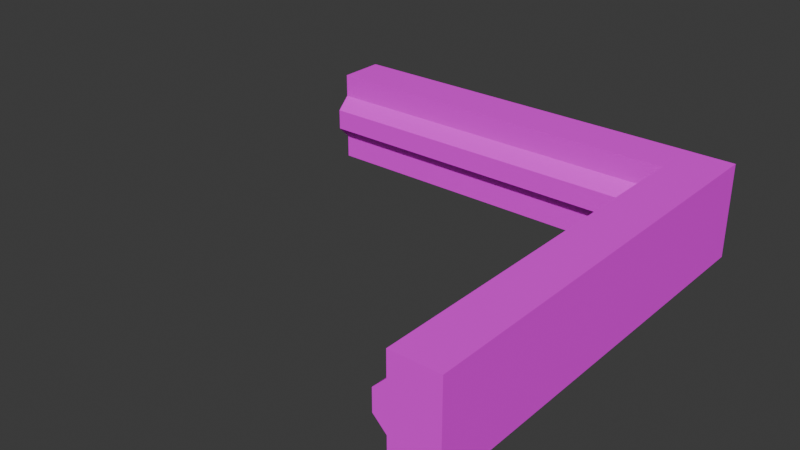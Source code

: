 # Source: PoolTableCorner.blend  (saved by Blender 5.2.44; exported with 4.5.12 LTS)
import bpy
from mathutils import Matrix  # noqa: F401  (used for matrix-valued properties, if any)

bpy.ops.wm.read_factory_settings(use_empty=True)
scene = bpy.context.scene
scene.name = 'Scene'

# ---- collections
col_collection = bpy.data.collections.new('Collection'); scene.collection.children.link(col_collection)

# ---- images (referenced by path relative to the original .blend; pixels are not part of the script)
import os
ASSET_DIR = os.environ.get("B2B_ASSET_DIR", "")  # directory of the original .blend (textures are referenced by path, not embedded)
HERE = os.path.dirname(os.path.abspath(__file__))  # packed textures are extracted next to this script under _unpacked/

def load_image(name, relpath, width, height, colorspace="sRGB"):
    """Load a texture the original file referenced (path relative to the .blend, or extracted next to this script)."""
    p = next((c for c in (os.path.join(HERE, relpath), os.path.join(ASSET_DIR, relpath)) if relpath and os.path.exists(c)), "")
    if p:
        img = bpy.data.images.load(p, check_existing=True)
        img.name = name
    else:  # same state as the original file: an image datablock whose file is absent (Cycles renders it pink)
        img = bpy.data.images.new(name, width, height)
        img.source = "FILE"
        img.filepath = "//" + (relpath or name)
    img.colorspace_settings.name = colorspace
    return img
img_diffusemap_png_001 = load_image('DiffuseMap.png.001', 'DiffuseMap.png', 1024, 1024, 'sRGB')

# ---- materials (node trees are filled in below, after node groups)
mat_poolassets = bpy.data.materials.new('PoolAssets')

# ---- material node trees
mat_poolassets.use_nodes = True; mat_poolassets.node_tree.nodes.clear()
_N = mat_poolassets.node_tree.nodes; _L = mat_poolassets.node_tree.links
n0 = _N.new('ShaderNodeBsdfPrincipled'); n0.name = 'Principled BSDF'; n0.location = (-200, 100)
n0.inputs[2].default_value = 0.75
n0.inputs[10].default_value = 0.005
n1 = _N.new('ShaderNodeOutputMaterial'); n1.name = 'Material Output'; n1.location = (200, 100)
n2 = _N.new('ShaderNodeTexImage'); n2.name = 'Image Texture'; n2.location = (-490, 60)
n2.image = img_diffusemap_png_001
_L.new(n0.outputs[0], n1.inputs[0])
_L.new(n2.outputs[0], n0.inputs[0])
n1.is_active_output = True

# ---- world
world_world = bpy.data.worlds.new('World'); scene.world = world_world
world_world.use_nodes = True; world_world.node_tree.nodes.clear()
_N = world_world.node_tree.nodes; _L = world_world.node_tree.links
n0 = _N.new('ShaderNodeOutputWorld'); n0.name = 'World Output'; n0.location = (200, 100)
n1 = _N.new('ShaderNodeBackground'); n1.name = 'Background'; n1.location = (-200, 100)
n1.inputs[0].default_value = (0.05088, 0.05088, 0.05088, 1.0)
_L.new(n1.outputs[0], n0.inputs[0])
n0.is_active_output = True
world_world.color = (0.05088, 0.05088, 0.05088)
world_world.sun_shadow_jitter_overblur = 0.0

# ---- meshes
me_plane = bpy.data.meshes.new('Plane')
me_plane.from_pydata([(-4.0, -0.0001268, 0.01029), (-4.0, -0.0001268, 1.01), (-4.0, 0.4999, 0.01029), (-4.0, 0.4999, 1.01), (0.0001184, -0.0001268, 0.01029), (0.0001184, -0.0001268, 1.01), (0.4999, 0.4999, 0.01029), (0.4999, 0.4999, 1.01), (-4.0, -0.0001268, 0.2603), (-4.0, -0.0001268, 0.7603), (-4.0, 0.4999, 0.5103), (0.4999, 0.4999, 0.5103), (0.0001184, -0.0001268, 0.7603), (0.0001184, -0.0001268, 0.2603), (-4.0, -0.1377, 0.3979), (-4.0, -0.1377, 0.6227), (-0.1375, -0.1377, 0.6227), (-0.1375, -0.1377, 0.3979), (0.0001183, -0.0001271, 0.01029), (0.0001183, -0.0001271, 1.01), (0.4999, 0.4999, 0.01029), (0.4999, 0.4999, 1.01), (0.0001183, -4.0, 0.01029), (0.0001183, -4.0, 1.01), (0.4999, -4.0, 0.01029), (0.4999, -4.0, 1.01), (0.0001183, -0.0001271, 0.2603), (0.0001183, -0.0001271, 0.7603), (0.4999, 0.4999, 0.5103), (0.4999, -4.0, 0.5103), (0.0001183, -4.0, 0.7603), (0.0001183, -4.0, 0.2603), (-0.1375, -0.1377, 0.3979), (-0.1375, -0.1377, 0.6227), (-0.1375, -4.0, 0.6227), (-0.1375, -4.0, 0.3979)], [], [(12, 5, 1, 9), (2, 6, 4, 0), (7, 3, 1, 5), (4, 13, 8, 0), (2, 10, 3, 7, 11, 6), (16, 15, 14, 17), (13, 17, 14, 8), (16, 12, 9, 15), (8, 14, 15, 9, 1, 3, 10, 2, 0), (30, 23, 19, 27), (20, 24, 22, 18), (25, 21, 19, 23), (22, 31, 26, 18), (20, 28, 21, 25, 29, 24), (34, 33, 32, 35), (31, 35, 32, 26), (34, 30, 27, 33), (24, 29, 25, 23, 30, 34, 35, 31, 22)])
_uv = me_plane.uv_layers.new(name='UVMap')
_uv.uv.foreach_set('vector', [0.2182, 0.3522, 0.257, 0.3522, 0.257, 0.9732, 0.2182, 0.9732, 0.49, 0.9732, 0.49, 0.2746, 0.5677, 0.3522, 0.5677, 0.9732, 0.3347, 0.2746, 0.3347, 0.9732, 0.257, 0.9732, 0.257, 0.3522, 0.08399, 0.3522, 0.1228, 0.3522, 0.1228, 0.9732, 0.08399, 0.9732, 0.49, 0.9732, 0.4123, 0.9732, 0.3347, 0.9732, 0.3347, 0.2746, 0.4123, 0.2746, 0.49, 0.2746, 0.188, 0.3736, 0.188, 0.9732, 0.153, 0.9732, 0.153, 0.3736, 0.1228, 0.3522, 0.153, 0.3736, 0.153, 0.9732, 0.1228, 0.9732, 0.188, 0.3736, 0.2182, 0.3522, 0.2182, 0.9732, 0.188, 0.9732, 0.7096, 0.3238, 0.7402, 0.3544, 0.7402, 0.4044, 0.7096, 0.4349, 0.7096, 0.4905, 0.5985, 0.4905, 0.5985, 0.3794, 0.5985, 0.2682, 0.7096, 0.2682, 0.2286, 0.2692, 0.2687, 0.2692, 0.2687, 0.9109, 0.2286, 0.9109, 0.5093, 0.9911, 0.5093, 0.2692, 0.5896, 0.2692, 0.5896, 0.9109, 0.3489, 0.2692, 0.3489, 0.9911, 0.2687, 0.9109, 0.2687, 0.2692, 0.08996, 0.2692, 0.1301, 0.2692, 0.1301, 0.9109, 0.08996, 0.9109, 0.5093, 0.9911, 0.4291, 0.9911, 0.3489, 0.9911, 0.3489, 0.2692, 0.4291, 0.2692, 0.5093, 0.2692, 0.1974, 0.2692, 0.1974, 0.8888, 0.1613, 0.8888, 0.1613, 0.2692, 0.1301, 0.2692, 0.1613, 0.2692, 0.1613, 0.8888, 0.1301, 0.9109, 0.1974, 0.2692, 0.2286, 0.2692, 0.2286, 0.9109, 0.1974, 0.8888, 0.7366, 0.5065, 0.7366, 0.6176, 0.7366, 0.7287, 0.6255, 0.7287, 0.6255, 0.6732, 0.5949, 0.6426, 0.5949, 0.5926, 0.6255, 0.5621, 0.6255, 0.5065])
me_plane.materials.append(mat_poolassets)
me_plane.update()

# ---- objects
ob_plane = bpy.data.objects.new('Plane', me_plane)

# ---- transforms, parenting, visibility, modifiers, constraints
ob_plane.location = (1.0, 1.0, -0.005143)
ob_plane.scale = (0.5, 0.5, 0.5)

# ---- collection membership
col_collection.objects.link(ob_plane)

# ---- scene / render settings (as saved in the file)
scene.frame_start = 1; scene.frame_end = 250; scene.frame_set(1)
scene.render.engine = 'BLENDER_EEVEE_NEXT'
scene.render.bake_bias = 0.0
scene.render.bake_samples = 0
scene.render.compositor_device = 'GPU'
scene.eevee.use_volume_custom_range = False
scene.eevee.fast_gi_thickness_near = 0.1
scene.eevee.fast_gi_thickness_far = 0.0
scene.eevee.ray_tracing_options.screen_trace_thickness = 0.1
bpy.context.view_layer.update()

# ---- added for rendering (the .blend has no active camera and no usable light): camera, sun
cam_auto = bpy.data.cameras.new('AutoCamera')
cam_auto.lens = 50.0
cam_auto.sensor_width = 36.0
cam_auto.clip_end = 1000.0
ob_auto_camera = bpy.data.objects.new('AutoCamera', cam_auto)
scene.collection.objects.link(ob_auto_camera)
ob_auto_camera.location = (3.10513, -3.45124, 2.63412)
ob_auto_camera.rotation_euler = (1.09748, -7.21219e-08, 0.694738)
scene.camera = ob_auto_camera
light_auto_sun = bpy.data.lights.new('AutoSun', 'SUN')
light_auto_sun.energy = 3.0
light_auto_sun.angle = 0.0523599
ob_auto_sun = bpy.data.objects.new('AutoSun', light_auto_sun)
scene.collection.objects.link(ob_auto_sun)
ob_auto_sun.rotation_euler = (0.872665, 0.174533, 0.523599)
bpy.context.view_layer.update()
